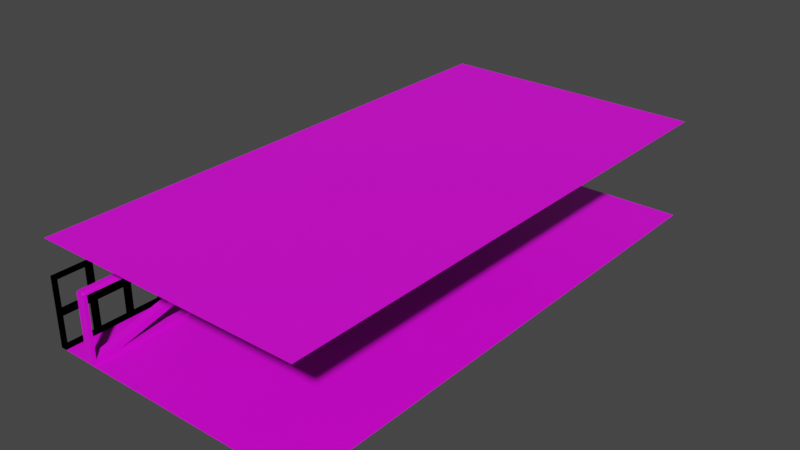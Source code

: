 # Source: FacadeExporter.blend  (saved by Blender 2.93.21; exported with 4.5.12 LTS)
import bpy
from mathutils import Matrix  # noqa: F401  (used for matrix-valued properties, if any)

bpy.ops.wm.read_factory_settings(use_empty=True)
scene = bpy.context.scene
scene.name = 'Scene'

# ---- collections
col_gate = bpy.data.collections.new('Gate'); scene.collection.children.link(col_gate)
col_fence = bpy.data.collections.new('Fence'); scene.collection.children.link(col_fence)
col_fence_curved = bpy.data.collections.new('Fence_Curved'); scene.collection.children.link(col_fence_curved)
col_roof = bpy.data.collections.new('Roof'); scene.collection.children.link(col_roof)
col_ref = bpy.data.collections.new('Ref'); scene.collection.children.link(col_ref)
col_parent = bpy.data.collections.new('Parent'); scene.collection.children.link(col_parent)

# ---- images (referenced by path relative to the original .blend; pixels are not part of the script)
import os
ASSET_DIR = os.environ.get("B2B_ASSET_DIR", "")  # directory of the original .blend (textures are referenced by path, not embedded)
HERE = os.path.dirname(os.path.abspath(__file__))  # packed textures are extracted next to this script under _unpacked/

def load_image(name, relpath, width, height, colorspace="sRGB"):
    """Load a texture the original file referenced (path relative to the .blend, or extracted next to this script)."""
    p = next((c for c in (os.path.join(HERE, relpath), os.path.join(ASSET_DIR, relpath)) if relpath and os.path.exists(c)), "")
    if p:
        img = bpy.data.images.load(p, check_existing=True)
        img.name = name
    else:  # same state as the original file: an image datablock whose file is absent (Cycles renders it pink)
        img = bpy.data.images.new(name, width, height)
        img.source = "FILE"
        img.filepath = "//" + (relpath or name)
    img.colorspace_settings.name = colorspace
    return img
img_cg = load_image('CG', 'CG.png', 1024, 1024, 'sRGB')

# ---- materials (node trees are filled in below, after node groups)
mat_wall = bpy.data.materials.new('Wall')
mat_wall.use_backface_culling = True
mat_roof = bpy.data.materials.new('Roof')
mat_roof.use_backface_culling = True

# ---- node groups
ng_auto_smooth = bpy.data.node_groups.new('Auto Smooth', 'GeometryNodeTree')
_s = ng_auto_smooth.interface.new_socket(name='Geometry', in_out='OUTPUT', socket_type='NodeSocketGeometry')
_s = ng_auto_smooth.interface.new_socket(name='Geometry', in_out='INPUT', socket_type='NodeSocketGeometry')
_s = ng_auto_smooth.interface.new_socket(name='Angle', in_out='INPUT', socket_type='NodeSocketFloat')
_s.subtype = 'ANGLE'
_s.min_value = 0.0
_s.max_value = 3.142
ng_auto_smooth.is_modifier = True
_N = ng_auto_smooth.nodes; _L = ng_auto_smooth.links
n0 = _N.new('NodeGroupOutput'); n0.name = 'Group Output'; n0.location = (480, -100)
n1 = _N.new('NodeGroupInput'); n1.name = 'Group Input'; n1.location = (-420, -300)
n2 = _N.new('NodeGroupInput'); n2.name = 'Group Input.001'; n2.location = (-60, -100)
n3 = _N.new('GeometryNodeSetShadeSmooth'); n3.name = 'Set Shade Smooth'; n3.location = (120, -100)
n3.domain = 'EDGE'
n4 = _N.new('GeometryNodeSetShadeSmooth'); n4.name = 'Set Shade Smooth.001'; n4.location = (300, -100)
n5 = _N.new('GeometryNodeInputMeshEdgeAngle'); n5.name = 'Edge Angle'; n5.location = (-420, -220)
n6 = _N.new('GeometryNodeInputEdgeSmooth'); n6.name = 'Is Edge Smooth'; n6.location = (-60, -160)
n7 = _N.new('GeometryNodeInputShadeSmooth'); n7.name = 'Is Face Smooth'; n7.location = (-240, -340)
n8 = _N.new('FunctionNodeBooleanMath'); n8.name = 'Boolean Math'; n8.location = (-60, -220)
n9 = _N.new('FunctionNodeCompare'); n9.name = 'Compare'; n9.location = (-240, -180)
n9.operation = 'LESS_EQUAL'
_L.new(n5.outputs[0], n9.inputs[0])
_L.new(n4.outputs[0], n0.inputs[0])
_L.new(n1.outputs[1], n9.inputs[1])
_L.new(n9.outputs[0], n8.inputs[0])
_L.new(n7.outputs[0], n8.inputs[1])
_L.new(n2.outputs[0], n3.inputs[0])
_L.new(n6.outputs[0], n3.inputs[1])
_L.new(n3.outputs[0], n4.inputs[0])
_L.new(n8.outputs[0], n3.inputs[2])
n0.is_active_output = True

# ---- material node trees
mat_wall.use_nodes = True; mat_wall.node_tree.nodes.clear()
_N = mat_wall.node_tree.nodes; _L = mat_wall.node_tree.links
n0 = _N.new('ShaderNodeBsdfPrincipled'); n0.name = 'Principled BSDF'; n0.location = (10, 300)
n0.distribution = 'GGX'
n0.subsurface_method = 'RANDOM_WALK_SKIN'
n0.inputs[3].default_value = 1.45
n0.inputs[27].default_value = (0.0, 0.0, 0.0, 1.0)
n0.inputs[28].default_value = 1.0
n1 = _N.new('ShaderNodeOutputMaterial'); n1.name = 'Material Output'; n1.location = (300, 300)
n2 = _N.new('ShaderNodeTexImage'); n2.name = 'Image Texture'; n2.location = (-280, 275)
n2.image = img_cg
_L.new(n0.outputs[0], n1.inputs[0])
_L.new(n2.outputs[0], n0.inputs[0])
n1.is_active_output = True
mat_roof.use_nodes = True; mat_roof.node_tree.nodes.clear()
_N = mat_roof.node_tree.nodes; _L = mat_roof.node_tree.links
n0 = _N.new('ShaderNodeBsdfPrincipled'); n0.name = 'Principled BSDF'; n0.location = (10, 300)
n0.distribution = 'GGX'
n0.subsurface_method = 'RANDOM_WALK_SKIN'
n0.inputs[3].default_value = 1.45
n0.inputs[27].default_value = (0.0, 0.0, 0.0, 1.0)
n0.inputs[28].default_value = 1.0
n1 = _N.new('ShaderNodeOutputMaterial'); n1.name = 'Material Output'; n1.location = (300, 300)
n2 = _N.new('ShaderNodeTexImage'); n2.name = 'Image Texture'; n2.location = (-280, 275)
n2.image = img_cg
_L.new(n0.outputs[0], n1.inputs[0])
_L.new(n2.outputs[0], n0.inputs[0])
n1.is_active_output = True

# ---- world
world_world = bpy.data.worlds.new('World'); scene.world = world_world
world_world.use_nodes = True; world_world.node_tree.nodes.clear()
_N = world_world.node_tree.nodes; _L = world_world.node_tree.links
n0 = _N.new('ShaderNodeOutputWorld'); n0.name = 'World Output'; n0.location = (300, 300)
n1 = _N.new('ShaderNodeBackground'); n1.name = 'Background'; n1.location = (10, 300)
n1.inputs[0].default_value = (0.05088, 0.05088, 0.05088, 1.0)
_L.new(n1.outputs[0], n0.inputs[0])
n0.is_active_output = True
world_world.color = (0.05088, 0.05088, 0.05088)
world_world.use_sun_shadow = False
world_world.sun_shadow_jitter_overblur = 0.0

# ---- meshes
me_cube = bpy.data.meshes.new('Cube')
me_cube.from_pydata([(-3.821e-15, 4.371e-08, 0.0), (-8.0, -3.934e-07, 0.0), (-7.902, -3.881e-07, 0.09772), (-7.902, -3.881e-07, 1.875), (-0.7938, 3.4e-10, 0.09772), (-0.09772, 3.837e-08, 0.1252), (-7.206, -3.5e-07, 1.902), (-0.09772, 3.837e-08, 1.902), (-0.09772, 0.2532, 0.1252), (-0.09772, 0.2532, 1.902), (-7.902, 0.2532, 1.875), (-7.902, 0.2532, 0.09772), (-0.7938, 0.2532, 0.09772), (-7.206, 0.2532, 1.902), (-1.383e-08, 0.2532, -3.173e-18), (-8.0, 0.2532, -3.173e-18), (-4.007e-09, 0.07333, 2.0), (-0.07333, 3.97e-08, 1.927), (-3.821e-15, 4.371e-08, 1.927), (-0.009825, 0.03667, 1.99), (-0.03667, 0.009824, 1.963), (-7.404, -3.609e-07, 1.927), (-8.0, 0.07333, 2.0), (-8.0, -3.934e-07, 1.927), (-7.955, -3.909e-07, 1.942), (-7.929, -3.895e-07, 1.982), (-7.702, 0.009824, 1.963), (-7.92, 0.03666, 1.99), (-8.0, 0.1799, 2.0), (-7.404, 0.2532, 1.927), (-7.929, 0.2532, 1.982), (-7.955, 0.2532, 1.942), (-8.0, 0.2532, 1.927), (-7.92, 0.2165, 1.99), (-7.702, 0.2434, 1.963), (-0.07333, 0.2532, 1.927), (-9.827e-09, 0.1799, 2.0), (-1.383e-08, 0.2532, 1.927), (-0.03667, 0.2434, 1.963), (-0.009825, 0.2165, 1.99)], [], [(15, 32, 31, 10, 11), (35, 37, 14, 8, 9), (25, 24, 3, 4, 0), (1, 23, 22, 28, 32, 15), (0, 4, 2, 1), (1, 2, 3, 24, 23), (18, 17, 7, 5, 0), (16, 18, 0, 14, 37, 36), (14, 15, 11, 12), (29, 35, 9, 13), (31, 30, 14, 12, 10), (21, 6, 7, 17), (6, 5, 8, 13), (3, 2, 11, 10), (4, 3, 10, 12), (2, 4, 12, 11), (0, 5, 6, 21, 25), (14, 30, 29, 13, 8), (7, 6, 13, 9), (0, 1, 15, 14), (5, 7, 9, 8), (16, 19, 18), (19, 20, 18), (20, 17, 18), (21, 26, 27, 22, 23, 24, 25), (28, 33, 34, 29, 30, 31, 32), (35, 38, 37), (38, 39, 37), (39, 36, 37), (21, 17, 20, 26), (26, 20, 19, 27), (27, 19, 16, 22), (28, 36, 39, 33), (33, 39, 38, 34), (34, 38, 35, 29), (22, 16, 36, 28)])
me_cube.polygons.foreach_set('use_smooth', [True] * 36)
_k = set([(0, 1), (0, 4), (0, 5), (0, 14), (0, 18), (0, 25), (1, 2), (1, 15), (1, 23), (2, 3), (2, 4), (2, 11), (3, 4), (3, 10), (3, 24), (4, 12), (5, 6), (5, 7), (5, 8), (6, 7), (6, 13), (6, 21), (7, 9), (7, 17), (8, 9), (8, 13), (8, 14), (9, 13), (9, 35), (10, 11), (10, 12), (10, 31), (11, 12), (11, 15), (12, 14), (13, 29), (14, 15), (14, 30), (14, 37), (15, 32), (16, 18), (16, 19), (16, 36), (17, 18), (17, 20), (17, 21), (18, 19), (18, 20), (19, 20), (21, 25), (22, 23), (22, 28), (23, 24), (24, 25), (28, 32), (29, 30), (29, 35), (30, 31), (31, 32), (35, 37), (35, 38), (36, 37), (36, 39), (37, 38), (37, 39), (38, 39)])
me_cube.attributes.new('sharp_edge', 'BOOLEAN', 'EDGE').data.foreach_set('value', [ (min(e.vertices), max(e.vertices)) in _k for e in me_cube.edges])
_uv = me_cube.uv_layers.new(name='UVMap')
_uv.uv.foreach_set('vector', [2.249, 0.9188, 1.667, 0.9188, 1.662, 0.9052, 1.682, 0.8893, 2.22, 0.8893, 1.667, -1.478, 1.667, -1.5, 2.249, -1.5, 2.212, -1.47, 1.674, -1.47, 1.045, -1.478, 1.057, -1.486, 1.078, -1.47, 1.615, 0.6788, 1.645, 0.9188, 0.7415, 0.3141, 0.7415, 0.8967, 0.7193, 0.9188, 0.6871, 0.9188, 0.6649, 0.8967, 0.6649, 0.3141, 1.645, 0.9188, 1.615, 0.6788, 1.615, -1.47, 1.645, -1.5, 1.645, -1.5, 1.615, -1.47, 1.078, -1.47, 1.057, -1.486, 1.062, -1.5, 1.062, 0.9188, 1.062, 0.8967, 1.069, 0.8893, 1.607, 0.8893, 1.645, 0.9188, 0.7636, 0.9188, 0.7415, 0.8967, 0.7415, 0.3141, 0.818, 0.3141, 0.818, 0.8967, 0.7958, 0.9188, 2.249, -1.5, 2.249, 0.9188, 2.22, 0.8893, 2.22, -1.26, 1.667, 0.7387, 1.667, -1.478, 1.674, -1.47, 1.674, 0.6788, 1.662, 0.9052, 1.65, 0.8973, 2.249, -1.5, 2.22, -1.26, 1.682, 0.8893, 1.062, -1.32, 1.069, -1.26, 1.069, 0.8893, 1.062, 0.8967, 2.402, 0.6859, 2.402, -1.5, 2.479, -1.5, 2.479, 0.6859, 0.8946, 0.8514, 0.8946, 0.3141, 0.9711, 0.3141, 0.9711, 0.8514, 0.4033, 0.3141, 0.4033, 2.5, 0.3267, 2.5, 0.3267, 0.3141, 0.4033, 2.456, 0.4033, 0.3141, 0.4798, 0.3141, 0.4798, 2.456, 1.645, 0.9188, 1.607, 0.8893, 1.069, -1.26, 1.062, -1.32, 1.045, -1.478, 2.249, -1.5, 1.65, 0.8973, 1.667, 0.7387, 1.674, 0.6788, 2.212, -1.47, 0.5564, 0.3141, 0.5564, 2.456, 0.4798, 2.456, 0.4798, 0.3141, 2.402, -1.5, 2.402, 0.9108, 2.326, 0.9108, 2.326, -1.5, 0.8946, 0.3141, 0.8946, 0.8514, 0.818, 0.8514, 0.818, 0.3141, 1.04, 0.9188, 1.043, 0.9159, 1.062, 0.9188, 1.043, 0.9159, 1.051, 0.9077, 1.062, 0.9188, 1.051, 0.9077, 1.062, 0.8967, 1.062, 0.9188, 1.062, -1.32, 1.078, -1.47, 1.053, -1.489, 1.04, -1.5, 1.062, -1.5, 1.057, -1.486, 1.054, -1.489, 1.645, 0.9188, 1.658, 0.9082, 1.682, 0.8893, 1.682, 0.8893, 1.658, 0.9081, 1.662, 0.9052, 1.667, 0.9188, 1.667, -1.478, 1.656, -1.489, 1.667, -1.5, 1.656, -1.489, 1.648, -1.497, 1.667, -1.5, 1.648, -1.497, 1.645, -1.5, 1.667, -1.5, 1.062, -1.32, 1.062, 0.8967, 1.051, 0.9077, 1.051, -1.41, 1.051, -1.41, 1.051, 0.9077, 1.04, 0.9159, 1.04, -1.476, 2.26, 0.8868, 2.26, -1.497, 2.272, -1.5, 2.272, 0.9108, 2.304, 0.9108, 2.304, -1.5, 2.315, -1.497, 2.315, 0.8868, 1.645, 0.8947, 1.645, -1.497, 1.656, -1.489, 1.656, 0.8288, 1.656, 0.8288, 1.656, -1.489, 1.667, -1.478, 1.667, 0.7387, 2.272, 0.9108, 2.272, -1.5, 2.304, -1.5, 2.304, 0.9108])
me_cube.materials.append(mat_wall)
me_cube.use_remesh_fix_poles = True
me_cube.use_remesh_preserve_attributes = False
me_cube.update()
me_cube_001 = bpy.data.meshes.new('Cube.001')
me_cube_001.from_pydata([(0.0, 4.0, 1.0), (0.0, 2.0, 1.0), (0.0, 2.0, 2.0), (0.0, 2.0, 0.0), (0.0, 0.0, 0.0), (0.0, 0.0, 2.0), (0.0, 4.0, 0.0), (0.0, 4.0, 2.0), (0.0, 3.0, 0.0), (0.0, 1.0, 2.0), (0.0, 0.0, 1.0), (0.0, 3.0, 2.0), (0.0, 1.0, 0.0), (0.0, 3.0, 1.0), (0.0, 1.0, 1.0), (0.0, 0.9398, 0.06021), (0.0, 0.9398, 0.9398), (0.0, 0.06021, 0.9398), (0.0, 0.06021, 0.06021), (0.0, 3.94, 1.06), (0.0, 3.94, 1.94), (0.0, 3.06, 1.94), (0.0, 3.06, 1.06), (0.0, 0.9398, 1.06), (0.0, 0.9398, 1.94), (0.0, 0.06021, 1.94), (0.0, 0.06021, 1.06), (0.0, 3.94, 0.06021), (0.0, 3.94, 0.9398), (0.0, 3.06, 0.9398), (0.0, 3.06, 0.06021), (0.0, 2.94, 0.06021), (0.0, 2.94, 0.9398), (0.0, 2.06, 0.9398), (0.0, 2.06, 0.06021), (0.0, 2.94, 1.06), (0.0, 2.94, 1.94), (0.0, 2.06, 1.94), (0.0, 2.06, 1.06), (0.0, 1.94, 0.06021), (0.0, 1.94, 0.9398), (0.0, 1.06, 0.9398), (0.0, 1.06, 0.06021), (0.0, 1.94, 1.06), (0.0, 1.94, 1.94), (0.0, 1.06, 1.94), (0.0, 1.06, 1.06), (0.1795, 0.06021, 1.94), (0.1795, 0.06021, 1.06), (0.1795, 1.94, 1.94), (0.1795, 1.06, 1.94), (0.1795, 2.06, 0.06021), (0.1795, 2.94, 0.06021), (0.1795, 3.94, 1.94), (0.1795, 3.94, 1.06), (0.1795, 2.0, 2.0), (0.1795, 2.0, 1.0), (0.1795, 2.0, 0.0), (0.1795, 3.94, 0.9398), (0.1795, 3.94, 0.06021), (0.1795, 3.06, 0.06021), (0.1795, 0.9398, 1.94), (0.1795, 0.06021, 0.9398), (0.1795, 0.06021, 0.06021), (0.1795, 2.94, 1.94), (0.1795, 2.06, 1.94), (0.1795, 1.06, 0.06021), (0.1795, 1.94, 0.06021), (0.1795, 3.06, 1.94), (0.1795, 0.9398, 0.06021), (0.1795, 3.0, 1.0), (0.1795, 4.0, 1.0), (0.1795, 3.0, 0.0), (0.1795, 3.0, 2.0), (0.1795, 1.0, 1.0), (0.1795, 0.0, 1.0), (0.1795, 1.0, 0.0), (0.1795, 1.0, 2.0), (0.1795, 0.9398, 0.9398), (0.1795, 0.0, 0.0), (0.1795, 3.06, 1.06), (0.1795, 4.0, 2.0), (0.1795, 0.9398, 1.06), (0.1795, 0.0, 2.0), (0.1795, 3.06, 0.9398), (0.1795, 4.0, 0.0), (0.1795, 2.94, 0.9398), (0.1795, 2.06, 0.9398), (0.1795, 2.94, 1.06), (0.1795, 2.06, 1.06), (0.1795, 1.94, 0.9398), (0.1795, 1.06, 0.9398), (0.1795, 1.94, 1.06), (0.1795, 1.06, 1.06)], [], [(70, 71, 54, 80), (73, 70, 80, 68), (81, 73, 68, 53), (71, 81, 53, 54), (79, 76, 69, 63), (75, 79, 63, 62), (74, 75, 62, 78), (76, 74, 78, 69), (12, 15, 16, 14), (14, 16, 17, 10), (10, 17, 18, 4), (4, 18, 15, 12), (0, 19, 20, 7), (7, 20, 21, 11), (11, 21, 22, 13), (13, 22, 19, 0), (14, 23, 24, 9), (9, 24, 25, 5), (5, 25, 26, 10), (10, 26, 23, 14), (6, 27, 28, 0), (0, 28, 29, 13), (13, 29, 30, 8), (8, 30, 27, 6), (8, 31, 32, 13), (13, 32, 33, 1), (1, 33, 34, 3), (3, 34, 31, 8), (13, 35, 36, 11), (11, 36, 37, 2), (2, 37, 38, 1), (1, 38, 35, 13), (3, 39, 40, 1), (1, 40, 41, 14), (14, 41, 42, 12), (12, 42, 39, 3), (1, 43, 44, 2), (2, 44, 45, 9), (9, 45, 46, 14), (14, 46, 43, 1), (74, 77, 61, 82), (77, 83, 47, 61), (83, 75, 48, 47), (75, 74, 82, 48), (85, 71, 58, 59), (71, 70, 84, 58), (70, 72, 60, 84), (72, 85, 59, 60), (72, 70, 86, 52), (70, 56, 87, 86), (56, 57, 51, 87), (57, 72, 52, 51), (70, 73, 64, 88), (73, 55, 65, 64), (55, 56, 89, 65), (56, 70, 88, 89), (57, 56, 90, 67), (56, 74, 91, 90), (74, 76, 66, 91), (76, 57, 67, 66), (56, 55, 49, 92), (55, 77, 50, 49), (77, 74, 93, 50), (74, 56, 92, 93), (43, 46, 93, 92), (21, 20, 53, 68), (23, 26, 48, 82), (8, 6, 85, 72), (46, 45, 50, 93), (15, 18, 63, 69), (11, 2, 55, 73), (26, 25, 47, 48), (10, 4, 79, 75), (32, 31, 52, 86), (45, 44, 49, 50), (33, 32, 86, 87), (9, 5, 83, 77), (31, 34, 51, 52), (4, 12, 76, 79), (34, 33, 87, 51), (2, 9, 77, 55), (40, 39, 67, 90), (20, 19, 54, 53), (19, 22, 80, 54), (5, 10, 75, 83), (41, 40, 90, 91), (22, 21, 68, 80), (42, 41, 91, 66), (0, 7, 81, 71), (29, 28, 58, 84), (28, 27, 59, 58), (30, 29, 84, 60), (27, 30, 60, 59), (3, 8, 72, 57), (6, 0, 71, 85), (25, 24, 61, 47), (7, 11, 73, 81), (36, 35, 88, 64), (16, 15, 69, 78), (18, 17, 62, 63), (35, 38, 89, 88), (17, 16, 78, 62), (12, 3, 57, 76), (37, 36, 64, 65), (38, 37, 65, 89), (44, 43, 92, 49), (39, 42, 66, 67), (24, 23, 82, 61)])
_uv = me_cube_001.uv_layers.new(name='UVMap')
_uv.uv.foreach_set('vector', [-1.185, 1.221, -1.185, 1.524, -1.203, 1.505, -1.203, 1.239, -1.487, 1.221, -1.185, 1.221, -1.203, 1.239, -1.469, 1.239, -1.487, 1.524, -1.487, 1.221, -1.469, 1.239, -1.469, 1.505, -1.185, 1.524, -1.487, 1.524, -1.469, 1.505, -1.203, 1.505, -0.8827, 0.3141, -0.8827, 0.6165, -0.9009, 0.5983, -0.9009, 0.3323, -1.185, 0.3141, -0.8827, 0.3141, -0.9009, 0.3323, -1.167, 0.3323, -1.185, 0.6165, -1.185, 0.3141, -1.167, 0.3323, -1.167, 0.5983, -0.8827, 0.6165, -1.185, 0.6165, -1.167, 0.5983, -0.9009, 0.5983, 0.6833, -0.2906, 0.7015, -0.2724, 0.7015, -0.006439, 0.6833, 0.01177, 0.6833, 0.01177, 0.7015, -0.006439, 0.9675, -0.006439, 0.9857, 0.01177, 0.9857, 0.01177, 0.9675, -0.006439, 0.9675, -0.2724, 0.9857, -0.2906, 0.9857, -0.2906, 0.9675, -0.2724, 0.7015, -0.2724, 0.6833, -0.2906, -0.2237, 0.01177, -0.2055, 0.02997, -0.2055, 0.2959, -0.2237, 0.3141, -0.2237, 0.3141, -0.2055, 0.2959, 0.06042, 0.2959, 0.07862, 0.3141, 0.07862, 0.3141, 0.06042, 0.2959, 0.06042, 0.02997, 0.07862, 0.01177, 0.07862, 0.01177, 0.06042, 0.02997, -0.2055, 0.02997, -0.2237, 0.01177, 0.6833, 0.01177, 0.7015, 0.02997, 0.7015, 0.2959, 0.6833, 0.3141, 0.6833, 0.3141, 0.7015, 0.2959, 0.9675, 0.2959, 0.9857, 0.3141, 0.9857, 0.3141, 0.9675, 0.2959, 0.9675, 0.02997, 0.9857, 0.01177, 0.9857, 0.01177, 0.9675, 0.02997, 0.7015, 0.02997, 0.6833, 0.01177, -0.2237, -0.2906, -0.2055, -0.2724, -0.2055, -0.006439, -0.2237, 0.01177, -0.2237, 0.01177, -0.2055, -0.006439, 0.06042, -0.006439, 0.07862, 0.01177, 0.07862, 0.01177, 0.06042, -0.006439, 0.06042, -0.2724, 0.07862, -0.2906, 0.07862, -0.2906, 0.06042, -0.2724, -0.2055, -0.2724, -0.2237, -0.2906, 0.07862, -0.2906, 0.09683, -0.2724, 0.09683, -0.006439, 0.07862, 0.01177, 0.07862, 0.01177, 0.09683, -0.006439, 0.3628, -0.006439, 0.381, 0.01177, 0.381, 0.01177, 0.3628, -0.006439, 0.3628, -0.2724, 0.381, -0.2906, 0.381, -0.2906, 0.3628, -0.2724, 0.09683, -0.2724, 0.07862, -0.2906, 0.07862, 0.01177, 0.09683, 0.02997, 0.09683, 0.2959, 0.07862, 0.3141, 0.07862, 0.3141, 0.09683, 0.2959, 0.3628, 0.2959, 0.381, 0.3141, 0.381, 0.3141, 0.3628, 0.2959, 0.3628, 0.02997, 0.381, 0.01177, 0.381, 0.01177, 0.3628, 0.02997, 0.09683, 0.02997, 0.07862, 0.01177, 0.381, -0.2906, 0.3992, -0.2724, 0.3992, -0.006439, 0.381, 0.01177, 0.381, 0.01177, 0.3992, -0.006439, 0.6651, -0.006439, 0.6833, 0.01177, 0.6833, 0.01177, 0.6651, -0.006439, 0.6651, -0.2724, 0.6833, -0.2906, 0.6833, -0.2906, 0.6651, -0.2724, 0.3992, -0.2724, 0.381, -0.2906, 0.381, 0.01177, 0.3992, 0.02997, 0.3992, 0.2959, 0.381, 0.3141, 0.381, 0.3141, 0.3992, 0.2959, 0.6651, 0.2959, 0.6833, 0.3141, 0.6833, 0.3141, 0.6651, 0.2959, 0.6651, 0.02997, 0.6833, 0.01177, 0.6833, 0.01177, 0.6651, 0.02997, 0.3992, 0.02997, 0.381, 0.01177, -1.185, 0.6165, -1.487, 0.6165, -1.469, 0.5983, -1.203, 0.5983, -1.487, 0.6165, -1.487, 0.3141, -1.469, 0.3323, -1.469, 0.5983, -1.487, 0.3141, -1.185, 0.3141, -1.203, 0.3323, -1.469, 0.3323, -1.185, 0.3141, -1.185, 0.6165, -1.203, 0.5983, -1.203, 0.3323, -0.8827, 1.524, -1.185, 1.524, -1.167, 1.505, -0.9009, 1.505, -1.185, 1.524, -1.185, 1.221, -1.167, 1.239, -1.167, 1.505, -1.185, 1.221, -0.8827, 1.221, -0.9009, 1.239, -1.167, 1.239, -0.8827, 1.221, -0.8827, 1.524, -0.9009, 1.505, -0.9009, 1.239, -0.8827, 1.221, -1.185, 1.221, -1.167, 1.203, -0.9009, 1.203, -1.185, 1.221, -1.185, 0.9188, -1.167, 0.937, -1.167, 1.203, -1.185, 0.9188, -0.8827, 0.9188, -0.9009, 0.937, -1.167, 0.937, -0.8827, 0.9188, -0.8827, 1.221, -0.9009, 1.203, -0.9009, 0.937, -1.185, 1.221, -1.487, 1.221, -1.469, 1.203, -1.203, 1.203, -1.487, 1.221, -1.487, 0.9188, -1.469, 0.937, -1.469, 1.203, -1.487, 0.9188, -1.185, 0.9188, -1.203, 0.937, -1.469, 0.937, -1.185, 0.9188, -1.185, 1.221, -1.203, 1.203, -1.203, 0.937, -0.8827, 0.9188, -1.185, 0.9188, -1.167, 0.9006, -0.9009, 0.9006, -1.185, 0.9188, -1.185, 0.6165, -1.167, 0.6347, -1.167, 0.9006, -1.185, 0.6165, -0.8827, 0.6165, -0.9009, 0.6347, -1.167, 0.6347, -0.8827, 0.6165, -0.8827, 0.9188, -0.9009, 0.9006, -0.9009, 0.6347, -1.185, 0.9188, -1.487, 0.9188, -1.469, 0.9006, -1.203, 0.9006, -1.487, 0.9188, -1.487, 0.6165, -1.469, 0.6347, -1.469, 0.9006, -1.487, 0.6165, -1.185, 0.6165, -1.203, 0.6347, -1.469, 0.6347, -1.185, 0.6165, -1.185, 0.9188, -1.203, 0.9006, -1.203, 0.6347, -0.1695, 1.451, -0.1695, 1.717, -0.2237, 1.717, -0.2237, 1.451, -0.278, 1.717, -0.278, 1.451, -0.2237, 1.451, -0.2237, 1.717, -0.1695, 0.9188, -0.1695, 1.185, -0.2237, 1.185, -0.2237, 0.9188, 0.9857, -1.198, 0.9857, -1.5, 1.04, -1.5, 1.04, -1.198, 1.677, 0.9188, 1.677, 1.185, 1.622, 1.185, 1.622, 0.9188, 0.7192, 0.9188, 0.7192, 1.185, 0.6649, 1.185, 0.6649, 0.9188, 0.6106, 0.6165, 0.6106, 0.9188, 0.5564, 0.9188, 0.5564, 0.6165, 1.622, 1.185, 1.622, 1.451, 1.568, 1.451, 1.568, 1.185, 0.9857, 0.01177, 0.9857, -0.2906, 1.04, -0.2906, 1.04, 0.01177, 0.8723, 1.117, 0.8723, 0.8514, 0.9265, 0.8514, 0.9265, 1.117, 1.568, 1.185, 1.568, 0.9188, 1.622, 0.9188, 1.622, 1.185, 1.514, 1.185, 1.514, 0.9188, 1.568, 0.9188, 1.568, 1.185, 0.6106, 1.221, 0.6106, 1.524, 0.5564, 1.524, 0.5564, 1.221, 1.514, 1.185, 1.514, 1.451, 1.46, 1.451, 1.46, 1.185, 0.9857, -0.2906, 0.9857, -0.5929, 1.04, -0.5929, 1.04, -0.2906, -0.006671, 0.9188, -0.006671, 1.185, -0.06094, 1.185, -0.06094, 0.9188, 0.6106, 0.9188, 0.6106, 1.221, 0.5564, 1.221, 0.5564, 0.9188, -0.006671, 1.185, -0.006671, 0.9188, 0.04759, 0.9188, 0.04759, 1.185, 1.134, 1.451, 1.134, 1.185, 1.188, 1.185, 1.188, 1.451, 1.242, 1.185, 1.242, 1.451, 1.188, 1.451, 1.188, 1.185, 0.9857, 0.3141, 0.9857, 0.01177, 1.04, 0.01177, 1.04, 0.3141, 0.9711, 1.451, 0.9711, 1.185, 1.025, 1.185, 1.025, 1.451, 0.7192, 1.185, 0.7192, 1.451, 0.6649, 1.451, 0.6649, 1.185, 0.3189, 0.9188, 0.3189, 1.185, 0.2647, 1.185, 0.2647, 0.9188, 0.8723, 1.154, 0.8723, 1.456, 0.818, 1.456, 0.818, 1.154, 0.2104, 1.451, 0.2104, 1.185, 0.2647, 1.185, 0.2647, 1.451, 0.9711, 1.185, 0.9711, 0.9188, 1.025, 0.9188, 1.025, 1.185, 1.08, 0.9188, 1.08, 1.185, 1.025, 1.185, 1.025, 0.9188, 0.1561, 1.185, 0.1561, 1.451, 0.1019, 1.451, 0.1019, 1.185, 0.9857, -0.8953, 0.9857, -1.198, 1.04, -1.198, 1.04, -0.8953, 0.8723, 0.8514, 0.8723, 1.154, 0.818, 1.154, 0.818, 0.8514, 1.134, 1.185, 1.134, 0.9188, 1.188, 0.9188, 1.188, 1.185, 0.6106, 0.3141, 0.6106, 0.6165, 0.5564, 0.6165, 0.5564, 0.3141, 0.04759, 1.451, 0.04759, 1.185, 0.1019, 1.185, 0.1019, 1.451, 1.242, 1.185, 1.242, 0.9188, 1.297, 0.9188, 1.297, 1.185, 1.351, 0.9188, 1.351, 1.185, 1.297, 1.185, 1.297, 0.9188, -0.006671, 1.185, -0.006671, 1.451, -0.06094, 1.451, -0.06094, 1.185, 1.351, 1.185, 1.351, 0.9188, 1.405, 0.9188, 1.405, 1.185, 0.9857, -0.5929, 0.9857, -0.8953, 1.04, -0.8953, 1.04, -0.5929, -0.1152, 1.717, -0.1152, 1.451, -0.06094, 1.451, -0.06094, 1.717, -0.2237, 1.185, -0.2237, 1.451, -0.278, 1.451, -0.278, 1.185, -0.2237, 1.451, -0.2237, 1.185, -0.1695, 1.185, -0.1695, 1.451, -0.06094, 1.185, -0.06094, 1.451, -0.1152, 1.451, -0.1152, 1.185, -0.1695, 1.451, -0.1695, 1.185, -0.1152, 1.185, -0.1152, 1.451])
me_cube_001.materials.append(mat_wall)
me_cube_001.use_remesh_fix_poles = True
me_cube_001.use_remesh_preserve_attributes = False
me_cube_001.update()
me_cube_002 = bpy.data.meshes.new('Cube.002')
me_cube_002.from_pydata([(0.0, 4.0, 1.0), (0.0, 2.0, 1.0), (0.0, 2.0, 2.0), (0.0, 2.0, 0.0), (0.0, 0.0, 0.0), (0.0, 0.0, 2.0), (0.0, 4.0, 0.0), (0.0, 4.0, 2.0), (0.0, 3.0, 0.0), (0.0, 1.0, 2.0), (0.0, 0.0, 1.0), (0.0, 3.0, 2.0), (0.0, 1.0, 0.0), (0.0, 3.0, 1.0), (0.0, 1.0, 1.0), (0.0, 0.9398, 0.06021), (0.0, 0.9398, 0.9398), (0.0, 0.06021, 0.9398), (0.0, 0.06021, 0.06021), (0.0, 3.94, 1.06), (0.0, 3.94, 1.94), (0.0, 3.06, 1.94), (0.0, 3.06, 1.06), (0.0, 0.9398, 1.06), (0.0, 0.9398, 1.94), (0.0, 0.06021, 1.94), (0.0, 0.06021, 1.06), (0.0, 3.94, 0.06021), (0.0, 3.94, 0.9398), (0.0, 3.06, 0.9398), (0.0, 3.06, 0.06021), (0.0, 2.94, 0.06021), (0.0, 2.94, 0.9398), (0.0, 2.06, 0.9398), (0.0, 2.06, 0.06021), (0.0, 2.94, 1.06), (0.0, 2.94, 1.94), (0.0, 2.06, 1.94), (0.0, 2.06, 1.06), (0.0, 1.94, 0.06021), (0.0, 1.94, 0.9398), (0.0, 1.06, 0.9398), (0.0, 1.06, 0.06021), (0.0, 1.94, 1.06), (0.0, 1.94, 1.94), (0.0, 1.06, 1.94), (0.0, 1.06, 1.06), (0.1795, 0.06021, 1.94), (0.1795, 0.06021, 1.06), (0.1795, 1.94, 1.94), (0.1795, 1.06, 1.94), (0.1795, 2.06, 0.06021), (0.1795, 2.94, 0.06021), (0.1795, 3.94, 1.94), (0.1795, 3.94, 1.06), (0.1795, 2.0, 2.0), (0.1795, 2.0, 1.0), (0.1795, 2.0, 0.0), (0.1795, 3.94, 0.9398), (0.1795, 3.94, 0.06021), (0.1795, 3.06, 0.06021), (0.1795, 0.9398, 1.94), (0.1795, 0.06021, 0.9398), (0.1795, 0.06021, 0.06021), (0.1795, 2.94, 1.94), (0.1795, 2.06, 1.94), (0.1795, 1.06, 0.06021), (0.1795, 1.94, 0.06021), (0.1795, 3.06, 1.94), (0.1795, 0.9398, 0.06021), (0.1795, 3.0, 1.0), (0.1795, 4.0, 1.0), (0.1795, 3.0, 0.0), (0.1795, 3.0, 2.0), (0.1795, 1.0, 1.0), (0.1795, 0.0, 1.0), (0.1795, 1.0, 0.0), (0.1795, 1.0, 2.0), (0.1795, 0.9398, 0.9398), (0.1795, 0.0, 0.0), (0.1795, 3.06, 1.06), (0.1795, 4.0, 2.0), (0.1795, 0.9398, 1.06), (0.1795, 0.0, 2.0), (0.1795, 3.06, 0.9398), (0.1795, 4.0, 0.0), (0.1795, 2.94, 0.9398), (0.1795, 2.06, 0.9398), (0.1795, 2.94, 1.06), (0.1795, 2.06, 1.06), (0.1795, 1.94, 0.9398), (0.1795, 1.06, 0.9398), (0.1795, 1.94, 1.06), (0.1795, 1.06, 1.06), (0.0, 1.5, 1.94), (0.0, 2.5, 0.06021), (0.0, 3.5, 0.06021), (0.0, 0.5, 1.94), (0.0, 2.5, 1.94), (0.0, 1.5, 0.06021), (0.0, 3.5, 1.94), (0.0, 0.5, 0.06021), (0.0, 2.5, 1.0), (0.0, 3.5, 1.0), (0.0, 0.5, 1.0), (0.0, 1.5, 1.0), (0.0, 0.5, 0.9398), (0.0, 0.5, 0.0), (0.0, 3.5, 1.06), (0.0, 3.5, 2.0), (0.0, 0.5, 1.06), (0.0, 0.5, 2.0), (0.0, 3.5, 0.9398), (0.0, 3.5, 0.0), (0.0, 2.5, 0.9398), (0.0, 2.5, 0.0), (0.0, 2.5, 1.06), (0.0, 2.5, 2.0), (0.0, 1.5, 0.9398), (0.0, 1.5, 0.0), (0.0, 1.5, 1.06), (0.0, 1.5, 2.0), (0.1795, 1.5, 1.94), (0.1795, 2.5, 0.06021), (0.1795, 3.5, 0.06021), (0.1795, 0.5, 1.94), (0.1795, 2.5, 1.94), (0.1795, 1.5, 0.06021), (0.1795, 3.5, 1.94), (0.1795, 0.5, 0.06021), (0.1795, 2.5, 1.0), (0.1795, 3.5, 1.0), (0.1795, 0.5, 1.0), (0.1795, 1.5, 1.0), (0.1795, 0.5, 0.9398), (0.1795, 0.5, 0.0), (0.1795, 3.5, 1.06), (0.1795, 3.5, 2.0), (0.1795, 0.5, 1.06), (0.1795, 0.5, 2.0), (0.1795, 3.5, 0.9398), (0.1795, 3.5, 0.0), (0.1795, 2.5, 0.9398), (0.1795, 2.5, 0.0), (0.1795, 2.5, 1.06), (0.1795, 2.5, 2.0), (0.1795, 1.5, 0.9398), (0.1795, 1.5, 0.0), (0.1795, 1.5, 1.06), (0.1795, 1.5, 2.0)], [], [(131, 71, 54, 136), (73, 70, 80, 68), (137, 73, 68, 128), (71, 81, 53, 54), (135, 76, 69, 129), (75, 79, 63, 62), (132, 75, 62, 134), (76, 74, 78, 69), (12, 15, 16, 14), (104, 106, 17, 10), (10, 17, 18, 4), (107, 101, 15, 12), (0, 19, 20, 7), (109, 100, 21, 11), (11, 21, 22, 13), (103, 108, 19, 0), (14, 23, 24, 9), (111, 97, 25, 5), (5, 25, 26, 10), (104, 110, 23, 14), (6, 27, 28, 0), (103, 112, 29, 13), (13, 29, 30, 8), (113, 96, 27, 6), (8, 31, 32, 13), (102, 114, 33, 1), (1, 33, 34, 3), (115, 95, 31, 8), (13, 35, 36, 11), (117, 98, 37, 2), (2, 37, 38, 1), (102, 116, 35, 13), (3, 39, 40, 1), (105, 118, 41, 14), (14, 41, 42, 12), (119, 99, 39, 3), (1, 43, 44, 2), (121, 94, 45, 9), (9, 45, 46, 14), (105, 120, 43, 1), (74, 77, 61, 82), (139, 83, 47, 125), (83, 75, 48, 47), (132, 74, 82, 138), (85, 71, 58, 59), (131, 70, 84, 140), (70, 72, 60, 84), (141, 85, 59, 124), (72, 70, 86, 52), (130, 56, 87, 142), (56, 57, 51, 87), (143, 72, 52, 123), (70, 73, 64, 88), (145, 55, 65, 126), (55, 56, 89, 65), (130, 70, 88, 144), (57, 56, 90, 67), (133, 74, 91, 146), (74, 76, 66, 91), (147, 57, 67, 127), (56, 55, 49, 92), (149, 77, 50, 122), (77, 74, 93, 50), (133, 56, 92, 148), (120, 46, 93, 148), (100, 20, 53, 128), (110, 26, 48, 138), (113, 6, 85, 141), (46, 45, 50, 93), (101, 18, 63, 129), (117, 2, 55, 145), (26, 25, 47, 48), (10, 4, 79, 75), (32, 31, 52, 86), (94, 44, 49, 122), (114, 32, 86, 142), (111, 5, 83, 139), (95, 34, 51, 123), (107, 12, 76, 135), (34, 33, 87, 51), (121, 9, 77, 149), (40, 39, 67, 90), (20, 19, 54, 53), (108, 22, 80, 136), (5, 10, 75, 83), (118, 40, 90, 146), (22, 21, 68, 80), (42, 41, 91, 66), (0, 7, 81, 71), (112, 28, 58, 140), (28, 27, 59, 58), (30, 29, 84, 60), (96, 30, 60, 124), (115, 8, 72, 143), (6, 0, 71, 85), (97, 24, 61, 125), (109, 11, 73, 137), (36, 35, 88, 64), (16, 15, 69, 78), (18, 17, 62, 63), (116, 38, 89, 144), (106, 16, 78, 134), (119, 3, 57, 147), (98, 36, 64, 126), (38, 37, 65, 89), (44, 43, 92, 49), (99, 42, 66, 127), (24, 23, 82, 61), (39, 99, 127, 67), (37, 98, 126, 65), (12, 119, 147, 76), (17, 106, 134, 62), (35, 116, 144, 88), (7, 109, 137, 81), (25, 97, 125, 47), (3, 115, 143, 57), (27, 96, 124, 59), (29, 112, 140, 84), (41, 118, 146, 91), (19, 108, 136, 54), (2, 121, 149, 55), (4, 107, 135, 79), (31, 95, 123, 52), (9, 111, 139, 77), (33, 114, 142, 87), (45, 94, 122, 50), (11, 117, 145, 73), (15, 101, 129, 69), (8, 113, 141, 72), (23, 110, 138, 82), (21, 100, 128, 68), (43, 120, 148, 92), (74, 133, 148, 93), (55, 149, 122, 49), (76, 147, 127, 66), (56, 133, 146, 90), (56, 130, 144, 89), (73, 145, 126, 64), (57, 143, 123, 51), (70, 130, 142, 86), (72, 141, 124, 60), (71, 131, 140, 58), (75, 132, 138, 48), (77, 139, 125, 61), (14, 46, 120, 105), (2, 44, 94, 121), (12, 42, 99, 119), (1, 40, 118, 105), (1, 38, 116, 102), (11, 36, 98, 117), (3, 34, 95, 115), (13, 32, 114, 102), (8, 30, 96, 113), (0, 28, 112, 103), (10, 26, 110, 104), (9, 24, 97, 111), (13, 22, 108, 103), (7, 20, 100, 109), (4, 18, 101, 107), (14, 16, 106, 104), (74, 132, 134, 78), (79, 135, 129, 63), (81, 137, 128, 53), (70, 131, 136, 80)])
_uv = me_cube_002.uv_layers.new(name='UVMap')
_uv.uv.foreach_set('vector', [-0.5804, 1.372, -0.5804, 1.524, -0.5986, 1.505, -0.5986, 1.372, -0.8827, 1.221, -0.5804, 1.221, -0.5986, 1.239, -0.8645, 1.239, -0.8827, 1.372, -0.8827, 1.221, -0.8645, 1.239, -0.8645, 1.372, -0.5804, 1.524, -0.8827, 1.524, -0.8645, 1.505, -0.5986, 1.505, -0.278, 0.4653, -0.278, 0.6165, -0.2962, 0.5983, -0.2962, 0.4653, -0.5804, 0.3141, -0.278, 0.3141, -0.2962, 0.3323, -0.5621, 0.3323, -0.5804, 0.4653, -0.5804, 0.3141, -0.5621, 0.3323, -0.5621, 0.4653, -0.278, 0.6165, -0.5804, 0.6165, -0.5621, 0.5983, -0.2962, 0.5983, -0.5804, -0.2906, -0.5621, -0.2724, -0.5621, -0.006439, -0.5804, 0.01177, -0.4292, 0.01177, -0.4292, -0.006439, -0.2962, -0.006439, -0.278, 0.01177, -0.278, 0.01177, -0.2962, -0.006439, -0.2962, -0.2724, -0.278, -0.2906, -0.4292, -0.2906, -0.4292, -0.2724, -0.5621, -0.2724, -0.5804, -0.2906, -1.487, 0.01177, -1.469, 0.02997, -1.469, 0.2959, -1.487, 0.3141, -1.336, 0.3141, -1.336, 0.2959, -1.203, 0.2959, -1.185, 0.3141, -1.185, 0.3141, -1.203, 0.2959, -1.203, 0.02997, -1.185, 0.01177, -1.336, 0.01177, -1.336, 0.02997, -1.469, 0.02997, -1.487, 0.01177, -0.5804, 0.01177, -0.5621, 0.02997, -0.5621, 0.2959, -0.5804, 0.3141, -0.4292, 0.3141, -0.4292, 0.2959, -0.2962, 0.2959, -0.278, 0.3141, -0.278, 0.3141, -0.2962, 0.2959, -0.2962, 0.02997, -0.278, 0.01177, -0.4292, 0.01177, -0.4292, 0.02997, -0.5621, 0.02997, -0.5804, 0.01177, -1.487, -0.2906, -1.469, -0.2724, -1.469, -0.006439, -1.487, 0.01177, -1.336, 0.01177, -1.336, -0.006439, -1.203, -0.006439, -1.185, 0.01177, -1.185, 0.01177, -1.203, -0.006439, -1.203, -0.2724, -1.185, -0.2906, -1.336, -0.2906, -1.336, -0.2724, -1.469, -0.2724, -1.487, -0.2906, -1.185, -0.2906, -1.167, -0.2724, -1.167, -0.006439, -1.185, 0.01177, -1.034, 0.01177, -1.034, -0.006439, -0.9009, -0.006439, -0.8827, 0.01177, -0.8827, 0.01177, -0.9009, -0.006439, -0.9009, -0.2724, -0.8827, -0.2906, -1.034, -0.2906, -1.034, -0.2724, -1.167, -0.2724, -1.185, -0.2906, -1.185, 0.01177, -1.167, 0.02997, -1.167, 0.2959, -1.185, 0.3141, -1.034, 0.3141, -1.034, 0.2959, -0.9009, 0.2959, -0.8827, 0.3141, -0.8827, 0.3141, -0.9009, 0.2959, -0.9009, 0.02997, -0.8827, 0.01177, -1.034, 0.01177, -1.034, 0.02997, -1.167, 0.02997, -1.185, 0.01177, -0.8827, -0.2906, -0.8645, -0.2724, -0.8645, -0.006439, -0.8827, 0.01177, -0.7315, 0.01177, -0.7315, -0.006439, -0.5986, -0.006439, -0.5804, 0.01177, -0.5804, 0.01177, -0.5986, -0.006439, -0.5986, -0.2724, -0.5804, -0.2906, -0.7315, -0.2906, -0.7315, -0.2724, -0.8645, -0.2724, -0.8827, -0.2906, -0.8827, 0.01177, -0.8645, 0.02997, -0.8645, 0.2959, -0.8827, 0.3141, -0.7315, 0.3141, -0.7315, 0.2959, -0.5986, 0.2959, -0.5804, 0.3141, -0.5804, 0.3141, -0.5986, 0.2959, -0.5986, 0.02997, -0.5804, 0.01177, -0.7315, 0.01177, -0.7315, 0.02997, -0.8645, 0.02997, -0.8827, 0.01177, -0.5804, 0.6165, -0.8827, 0.6165, -0.8645, 0.5983, -0.5986, 0.5983, -0.8827, 0.4653, -0.8827, 0.3141, -0.8645, 0.3323, -0.8645, 0.4653, -0.8827, 0.3141, -0.5804, 0.3141, -0.5986, 0.3323, -0.8645, 0.3323, -0.5804, 0.4653, -0.5804, 0.6165, -0.5986, 0.5983, -0.5986, 0.4653, -0.278, 1.524, -0.5804, 1.524, -0.5621, 1.505, -0.2962, 1.505, -0.5804, 1.372, -0.5804, 1.221, -0.5621, 1.239, -0.5621, 1.372, -0.5804, 1.221, -0.278, 1.221, -0.2962, 1.239, -0.5621, 1.239, -0.278, 1.372, -0.278, 1.524, -0.2962, 1.505, -0.2962, 1.372, -0.278, 1.221, -0.5804, 1.221, -0.5621, 1.203, -0.2962, 1.203, -0.5804, 1.07, -0.5804, 0.9188, -0.5621, 0.937, -0.5621, 1.07, -0.5804, 0.9188, -0.278, 0.9188, -0.2962, 0.937, -0.5621, 0.937, -0.278, 1.07, -0.278, 1.221, -0.2962, 1.203, -0.2962, 1.07, -0.5804, 1.221, -0.8827, 1.221, -0.8645, 1.203, -0.5986, 1.203, -0.8827, 1.07, -0.8827, 0.9188, -0.8645, 0.937, -0.8645, 1.07, -0.8827, 0.9188, -0.5804, 0.9188, -0.5986, 0.937, -0.8645, 0.937, -0.5804, 1.07, -0.5804, 1.221, -0.5986, 1.203, -0.5986, 1.07, -0.278, 0.9188, -0.5804, 0.9188, -0.5621, 0.9006, -0.2962, 0.9006, -0.5804, 0.7676, -0.5804, 0.6165, -0.5621, 0.6347, -0.5621, 0.7676, -0.5804, 0.6165, -0.278, 0.6165, -0.2962, 0.6347, -0.5621, 0.6347, -0.278, 0.7676, -0.278, 0.9188, -0.2962, 0.9006, -0.2962, 0.7676, -0.5804, 0.9188, -0.8827, 0.9188, -0.8645, 0.9006, -0.5986, 0.9006, -0.8827, 0.7676, -0.8827, 0.6165, -0.8645, 0.6347, -0.8645, 0.7676, -0.8827, 0.6165, -0.5804, 0.6165, -0.5986, 0.6347, -0.8645, 0.6347, -0.5804, 0.7676, -0.5804, 0.9188, -0.5986, 0.9006, -0.5986, 0.7676, 0.04759, 1.318, 0.04759, 1.451, -0.006671, 1.451, -0.006671, 1.318, 0.1561, 1.318, 0.1561, 1.185, 0.2104, 1.185, 0.2104, 1.318, 1.134, 1.052, 1.134, 1.185, 1.08, 1.185, 1.08, 1.052, -0.278, -1.349, -0.278, -1.5, -0.2237, -1.5, -0.2237, -1.349, 0.3189, 1.185, 0.3189, 1.451, 0.2647, 1.451, 0.2647, 1.185, 0.7734, 1.052, 0.7734, 1.185, 0.7192, 1.185, 0.7192, 1.052, 0.6649, 0.7676, 0.6649, 0.9188, 0.6106, 0.9188, 0.6106, 0.7676, 0.7734, 1.185, 0.7734, 1.451, 0.7192, 1.451, 0.7192, 1.185, -0.278, 0.01177, -0.278, -0.2906, -0.2237, -0.2906, -0.2237, 0.01177, 0.1561, 1.185, 0.1561, 0.9188, 0.2104, 0.9188, 0.2104, 1.185, 1.025, 1.318, 1.025, 1.185, 1.08, 1.185, 1.08, 1.318, 1.08, 1.318, 1.08, 1.185, 1.134, 1.185, 1.134, 1.318, 0.6649, 1.372, 0.6649, 1.524, 0.6106, 1.524, 0.6106, 1.372, 1.297, 1.318, 1.297, 1.451, 1.242, 1.451, 1.242, 1.318, -0.278, -0.4418, -0.278, -0.5929, -0.2237, -0.5929, -0.2237, -0.4418, 0.1561, 0.9188, 0.1561, 1.185, 0.1019, 1.185, 0.1019, 0.9188, 0.6649, 1.07, 0.6649, 1.221, 0.6106, 1.221, 0.6106, 1.07, 0.04759, 1.185, 0.04759, 0.9188, 0.1019, 0.9188, 0.1019, 1.185, 1.351, 1.451, 1.351, 1.185, 1.405, 1.185, 1.405, 1.451, 1.351, 1.318, 1.351, 1.451, 1.297, 1.451, 1.297, 1.318, -0.278, 0.3141, -0.278, 0.01177, -0.2237, 0.01177, -0.2237, 0.3141, 1.405, 1.318, 1.405, 1.185, 1.46, 1.185, 1.46, 1.318, 1.514, 0.9188, 1.514, 1.185, 1.46, 1.185, 1.46, 0.9188, -0.06094, 0.9188, -0.06094, 1.185, -0.1152, 1.185, -0.1152, 0.9188, 1.025, 0.6165, 1.025, 0.9188, 0.9711, 0.9188, 0.9711, 0.6165, 1.514, 1.318, 1.514, 1.185, 1.568, 1.185, 1.568, 1.318, 1.188, 1.185, 1.188, 0.9188, 1.242, 0.9188, 1.242, 1.185, 0.9265, 1.117, 0.9265, 1.383, 0.8723, 1.383, 0.8723, 1.117, 0.9265, 1.516, 0.9265, 1.649, 0.8723, 1.649, 0.8723, 1.516, -0.278, -1.046, -0.278, -1.198, -0.2237, -1.198, -0.2237, -1.046, 1.025, 0.3141, 1.025, 0.6165, 0.9711, 0.6165, 0.9711, 0.3141, -0.1695, 1.052, -0.1695, 0.9188, -0.1152, 0.9188, -0.1152, 1.052, 0.6649, 0.4653, 0.6649, 0.6165, 0.6106, 0.6165, 0.6106, 0.4653, 1.622, 1.451, 1.622, 1.185, 1.677, 1.185, 1.677, 1.451, -0.278, 1.185, -0.278, 0.9188, -0.2237, 0.9188, -0.2237, 1.185, 0.2647, 0.9188, 0.2647, 1.185, 0.2104, 1.185, 0.2104, 0.9188, -0.1152, 1.584, -0.1152, 1.717, -0.1695, 1.717, -0.1695, 1.584, 1.405, 1.052, 1.405, 0.9188, 1.46, 0.9188, 1.46, 1.052, -0.278, -0.7441, -0.278, -0.8953, -0.2237, -0.8953, -0.2237, -0.7441, -0.06094, 1.584, -0.06094, 1.451, -0.006671, 1.451, -0.006671, 1.584, 0.04759, 1.451, 0.04759, 1.717, -0.006671, 1.717, -0.006671, 1.451, 0.04759, 1.717, 0.04759, 1.451, 0.1019, 1.451, 0.1019, 1.717, 0.2104, 1.584, 0.2104, 1.717, 0.1561, 1.717, 0.1561, 1.584, 0.1019, 1.717, 0.1019, 1.451, 0.1561, 1.451, 0.1561, 1.717, 0.2104, 1.451, 0.2104, 1.584, 0.1561, 1.584, 0.1561, 1.451, -0.06094, 1.717, -0.06094, 1.584, -0.006671, 1.584, -0.006671, 1.717, -0.278, -0.5929, -0.278, -0.7441, -0.2237, -0.7441, -0.2237, -0.5929, 1.405, 1.185, 1.405, 1.052, 1.46, 1.052, 1.46, 1.185, -0.1152, 1.451, -0.1152, 1.584, -0.1695, 1.584, -0.1695, 1.451, 0.6649, 0.3141, 0.6649, 0.4653, 0.6106, 0.4653, 0.6106, 0.3141, -0.1695, 1.185, -0.1695, 1.052, -0.1152, 1.052, -0.1152, 1.185, -0.278, -0.8953, -0.278, -1.046, -0.2237, -1.046, -0.2237, -0.8953, 0.9265, 1.383, 0.9265, 1.516, 0.8723, 1.516, 0.8723, 1.383, 1.514, 1.451, 1.514, 1.318, 1.568, 1.318, 1.568, 1.451, 1.405, 1.451, 1.405, 1.318, 1.46, 1.318, 1.46, 1.451, 1.351, 1.185, 1.351, 1.318, 1.297, 1.318, 1.297, 1.185, 0.6649, 0.9188, 0.6649, 1.07, 0.6106, 1.07, 0.6106, 0.9188, -0.278, -0.2906, -0.278, -0.4418, -0.2237, -0.4418, -0.2237, -0.2906, 1.297, 1.185, 1.297, 1.318, 1.242, 1.318, 1.242, 1.185, 0.6649, 1.221, 0.6649, 1.372, 0.6106, 1.372, 0.6106, 1.221, 1.08, 1.451, 1.08, 1.318, 1.134, 1.318, 1.134, 1.451, 1.025, 1.451, 1.025, 1.318, 1.08, 1.318, 1.08, 1.451, 0.6649, 0.6165, 0.6649, 0.7676, 0.6106, 0.7676, 0.6106, 0.6165, 0.7734, 0.9188, 0.7734, 1.052, 0.7192, 1.052, 0.7192, 0.9188, -0.278, -1.198, -0.278, -1.349, -0.2237, -1.349, -0.2237, -1.198, 1.134, 0.9188, 1.134, 1.052, 1.08, 1.052, 1.08, 0.9188, 0.1561, 1.451, 0.1561, 1.318, 0.2104, 1.318, 0.2104, 1.451, 0.04759, 1.185, 0.04759, 1.318, -0.006671, 1.318, -0.006671, 1.185, -0.5804, 0.6165, -0.5804, 0.7676, -0.5986, 0.7676, -0.5986, 0.6347, -0.8827, 0.9188, -0.8827, 0.7676, -0.8645, 0.7676, -0.8645, 0.9006, -0.278, 0.6165, -0.278, 0.7676, -0.2962, 0.7676, -0.2962, 0.6347, -0.5804, 0.9188, -0.5804, 0.7676, -0.5621, 0.7676, -0.5621, 0.9006, -0.5804, 0.9188, -0.5804, 1.07, -0.5986, 1.07, -0.5986, 0.937, -0.8827, 1.221, -0.8827, 1.07, -0.8645, 1.07, -0.8645, 1.203, -0.278, 0.9188, -0.278, 1.07, -0.2962, 1.07, -0.2962, 0.937, -0.5804, 1.221, -0.5804, 1.07, -0.5621, 1.07, -0.5621, 1.203, -0.278, 1.221, -0.278, 1.372, -0.2962, 1.372, -0.2962, 1.239, -0.5804, 1.524, -0.5804, 1.372, -0.5621, 1.372, -0.5621, 1.505, -0.5804, 0.3141, -0.5804, 0.4653, -0.5986, 0.4653, -0.5986, 0.3323, -0.8827, 0.6165, -0.8827, 0.4653, -0.8645, 0.4653, -0.8645, 0.5983, -0.5804, 0.01177, -0.5986, 0.02997, -0.7315, 0.02997, -0.7315, 0.01177, -0.8827, 0.3141, -0.8645, 0.2959, -0.7315, 0.2959, -0.7315, 0.3141, -0.5804, -0.2906, -0.5986, -0.2724, -0.7315, -0.2724, -0.7315, -0.2906, -0.8827, 0.01177, -0.8645, -0.006439, -0.7315, -0.006439, -0.7315, 0.01177, -0.8827, 0.01177, -0.9009, 0.02997, -1.034, 0.02997, -1.034, 0.01177, -1.185, 0.3141, -1.167, 0.2959, -1.034, 0.2959, -1.034, 0.3141, -0.8827, -0.2906, -0.9009, -0.2724, -1.034, -0.2724, -1.034, -0.2906, -1.185, 0.01177, -1.167, -0.006439, -1.034, -0.006439, -1.034, 0.01177, -1.185, -0.2906, -1.203, -0.2724, -1.336, -0.2724, -1.336, -0.2906, -1.487, 0.01177, -1.469, -0.006439, -1.336, -0.006439, -1.336, 0.01177, -0.278, 0.01177, -0.2962, 0.02997, -0.4292, 0.02997, -0.4292, 0.01177, -0.5804, 0.3141, -0.5621, 0.2959, -0.4292, 0.2959, -0.4292, 0.3141, -1.185, 0.01177, -1.203, 0.02997, -1.336, 0.02997, -1.336, 0.01177, -1.487, 0.3141, -1.469, 0.2959, -1.336, 0.2959, -1.336, 0.3141, -0.278, -0.2906, -0.2962, -0.2724, -0.4292, -0.2724, -0.4292, -0.2906, -0.5804, 0.01177, -0.5621, -0.006439, -0.4292, -0.006439, -0.4292, 0.01177, -0.5804, 0.6165, -0.5804, 0.4653, -0.5621, 0.4653, -0.5621, 0.5983, -0.278, 0.3141, -0.278, 0.4653, -0.2962, 0.4653, -0.2962, 0.3323, -0.8827, 1.524, -0.8827, 1.372, -0.8645, 1.372, -0.8645, 1.505, -0.5804, 1.221, -0.5804, 1.372, -0.5986, 1.372, -0.5986, 1.239])
me_cube_002.materials.append(mat_wall)
me_cube_002.use_remesh_fix_poles = True
me_cube_002.use_remesh_preserve_attributes = False
me_cube_002.update()
me_plane = bpy.data.meshes.new('Plane')
me_plane.from_pydata([(0.0, 0.0, 0.0), (2.0, 0.0, 0.0), (0.0, 2.0, 0.0), (2.0, 2.0, 0.0)], [], [(0, 1, 3, 2)])
_uv = me_plane.uv_layers.new(name='UVMap')
_uv.uv.foreach_set('vector', [0.3267, 0.9188, -0.278, 0.9188, -0.278, 0.3141, 0.3267, 0.3141])
me_plane.materials.append(mat_roof)
me_plane.use_remesh_fix_poles = True
me_plane.use_remesh_preserve_attributes = False
me_plane.update()
me_plane_001 = bpy.data.meshes.new('Plane.001')
me_plane_001.from_pydata([(0.0, 0.0, 0.0), (2.0, 0.0, 0.0), (0.0, 2.0, 0.0), (2.0, 2.0, 0.0)], [], [(0, 1, 3, 2)])
_uv = me_plane_001.uv_layers.new(name='UVMap')
_uv.uv.foreach_set('vector', [0.3267, 0.9188, -0.278, 0.9188, -0.278, 0.3141, 0.3267, 0.3141])
me_plane_001.materials.append(mat_roof)
me_plane_001.use_remesh_fix_poles = True
me_plane_001.use_remesh_preserve_attributes = False
me_plane_001.update()

# ---- objects
ob_cube = bpy.data.objects.new('Cube', me_cube)
ob_empty = bpy.data.objects.new('Empty', None)
ob_empty_001 = bpy.data.objects.new('Empty.001', None)
ob_empty_002 = bpy.data.objects.new('Empty.002', None)
ob_empty_003 = bpy.data.objects.new('Empty.003', None)
ob_cube_001 = bpy.data.objects.new('Cube.001', me_cube_001)
ob_empty_004 = bpy.data.objects.new('Empty.004', None)
ob_empty_005 = bpy.data.objects.new('Empty.005', None)
ob_cube_002 = bpy.data.objects.new('Cube.002', me_cube_002)
ob_empty_006 = bpy.data.objects.new('Empty.006', None)
ob_plane = bpy.data.objects.new('Plane', me_plane)
ob_empty_007 = bpy.data.objects.new('Empty.007', None)
ob_empty_008 = bpy.data.objects.new('Empty.008', None)
ob_plane_001 = bpy.data.objects.new('Plane.001', me_plane_001)

# ---- transforms, parenting, visibility, modifiers, constraints
ob_cube.location = (1.0, 0.0, 0.0)
ob_cube.rotation_euler = (0.0, -0.0, -1.571)
_m = ob_cube.modifiers.new('Auto Smooth', 'NODES')
_m.node_group = ng_auto_smooth
_gi = [s.identifier for s in ng_auto_smooth.interface.items_tree if s.item_type == 'SOCKET' and s.in_out == 'INPUT']
_m[_gi[1]] = 3.142  # Angle
ob_empty.location = (0.0, 0.0, 0.0)
ob_empty_001.location = (0.0, 8.0, 0.0)
ob_empty_002.location = (0.0, 4.0, 0.0)
ob_empty_003.location = (0.0, 0.0, 0.0)
ob_cube_001.location = (0.0, 0.0, 0.0)
_m = ob_cube_001.modifiers.new('Auto Smooth', 'NODES')
_m.node_group = ng_auto_smooth
_gi = [s.identifier for s in ng_auto_smooth.interface.items_tree if s.item_type == 'SOCKET' and s.in_out == 'INPUT']
_m[_gi[1]] = 1.396  # Angle
ob_empty_004.location = (0.5475, 4.0, 0.0)
ob_empty_005.location = (0.0, 0.0, 0.0)
ob_cube_002.location = (0.0, 0.0, 0.0)
_m = ob_cube_002.modifiers.new('Auto Smooth', 'NODES')
_m.node_group = ng_auto_smooth
_gi = [s.identifier for s in ng_auto_smooth.interface.items_tree if s.item_type == 'SOCKET' and s.in_out == 'INPUT']
_m[_gi[1]] = 1.396  # Angle
ob_empty_006.location = (0.9038, 2.01, 0.0)
ob_plane.location = (0.0, 0.0, 0.0)
ob_plane.scale = (4.0, 8.0, 4.0)
_m = ob_plane.modifiers.new('Auto Smooth', 'NODES')
_m.node_group = ng_auto_smooth
_gi = [s.identifier for s in ng_auto_smooth.interface.items_tree if s.item_type == 'SOCKET' and s.in_out == 'INPUT']
_m[_gi[1]] = 1.396  # Angle
ob_empty_007.location = (2.4, 2.539, 0.0)
ob_empty_008.location = (6.392, 3.726, 0.0)
ob_empty_008.rotation_euler = (0.0, -0.0, -0.3512)
ob_plane_001.location = (0.0, 0.0, 3.0)
ob_plane_001.scale = (4.0, 8.0, 4.0)
_m = ob_plane_001.modifiers.new('Auto Smooth', 'NODES')
_m.node_group = ng_auto_smooth
_gi = [s.identifier for s in ng_auto_smooth.interface.items_tree if s.item_type == 'SOCKET' and s.in_out == 'INPUT']
_m[_gi[1]] = 1.396  # Angle

# ---- collection membership
col_gate.objects.link(ob_cube)
col_gate.objects.link(ob_empty)
col_gate.objects.link(ob_empty_001)
col_fence.objects.link(ob_empty_002)
col_fence.objects.link(ob_empty_003)
col_fence.objects.link(ob_cube_001)
col_fence_curved.objects.link(ob_empty_004)
col_fence_curved.objects.link(ob_empty_005)
col_fence_curved.objects.link(ob_cube_002)
col_fence_curved.objects.link(ob_empty_006)
col_roof.objects.link(ob_plane)
col_roof.objects.link(ob_empty_007)
col_roof.objects.link(ob_empty_008)
col_roof.objects.link(ob_plane_001)
def _layer_coll(name, lc=None):
    lc = lc or bpy.context.view_layer.layer_collection
    for c in lc.children:
        if c.name == name: return c
        r = _layer_coll(name, c)
        if r: return r
_layer_coll('Ref').exclude = True

# ---- scene / render settings (as saved in the file)
scene.frame_start = 1; scene.frame_end = 250; scene.frame_set(1)
scene.render.engine = 'CYCLES'
scene.render.resolution_x = 2560
scene.render.resolution_y = 1440
scene.render.fps = 60
scene.cycles.use_denoising = False
scene.cycles.samples = 1024
scene.cycles.sampling_pattern = 'TABULATED_SOBOL'
scene.cycles.use_adaptive_sampling = False
scene.cycles.use_light_tree = False
scene.cycles.max_bounces = 4
scene.cycles.diffuse_bounces = 1
scene.cycles.glossy_bounces = 1
scene.cycles.transmission_bounces = 1
scene.cycles.transparent_max_bounces = 4
scene.cycles.bake_type = 'AO'
scene.eevee.use_gtao = True
scene.view_settings.view_transform = 'Filmic'
bpy.context.view_layer.update()

# ---- added for rendering (the .blend has no active camera and no usable light): camera, sun
cam_auto = bpy.data.cameras.new('AutoCamera')
cam_auto.lens = 50.0
cam_auto.sensor_width = 36.0
cam_auto.clip_end = 1000.0
ob_auto_camera = bpy.data.objects.new('AutoCamera', cam_auto)
scene.collection.objects.link(ob_auto_camera)
ob_auto_camera.location = (20.7821, -12.1385, 14.9256)
ob_auto_camera.rotation_euler = (1.09748, -7.21219e-08, 0.694738)
scene.camera = ob_auto_camera
light_auto_sun = bpy.data.lights.new('AutoSun', 'SUN')
light_auto_sun.energy = 3.0
light_auto_sun.angle = 0.0523599
ob_auto_sun = bpy.data.objects.new('AutoSun', light_auto_sun)
scene.collection.objects.link(ob_auto_sun)
ob_auto_sun.rotation_euler = (0.872665, 0.174533, 0.523599)
bpy.context.view_layer.update()
